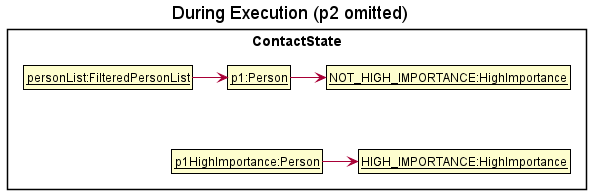

The diagram above was rendered by PlantUML. Its source (embedded in the PNG):
@startuml
!include ../style.puml
skinparam ClassFontColor #000000
skinparam ClassBorderColor #000000

title During Execution (p2 omitted)
package ContactState {
    class PersonList as "__personList:FilteredPersonList__"
    class P1 as "__p1:Person__"
    class P1HighImportance as "__p1HighImportance:Person__"
    class NotImportant as "__NOT_HIGH_IMPORTANCE:HighImportance__"
    class Important as "__HIGH_IMPORTANCE:HighImportance__"
}

PersonList -right-> P1
P1 -right-> NotImportant
P1HighImportance -right-> Important

P1HighImportance -[hidden]up-> P1

@enduml